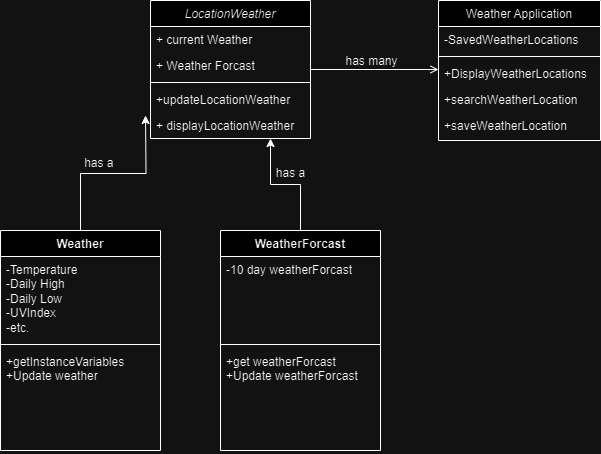

The diagram above was exported from draw.io. Its source (the exported page's mxGraphModel, read from the mxfile embedded in the PNG):
<mxGraphModel dx="888" dy="876" grid="1" gridSize="10" guides="1" tooltips="1" connect="1" arrows="1" fold="1" page="1" pageScale="1" pageWidth="827" pageHeight="1169" math="0" shadow="0">
  <root>
    <mxCell id="WIyWlLk6GJQsqaUBKTNV-0" />
    <mxCell id="WIyWlLk6GJQsqaUBKTNV-1" parent="WIyWlLk6GJQsqaUBKTNV-0" />
    <mxCell id="zkfFHV4jXpPFQw0GAbJ--0" value="LocationWeather" style="swimlane;fontStyle=2;align=center;verticalAlign=top;childLayout=stackLayout;horizontal=1;startSize=26;horizontalStack=0;resizeParent=1;resizeLast=0;collapsible=1;marginBottom=0;rounded=0;shadow=0;strokeWidth=1;" parent="WIyWlLk6GJQsqaUBKTNV-1" vertex="1">
      <mxGeometry x="220" y="120" width="160" height="138" as="geometry">
        <mxRectangle x="230" y="140" width="160" height="26" as="alternateBounds" />
      </mxGeometry>
    </mxCell>
    <mxCell id="zkfFHV4jXpPFQw0GAbJ--2" value="+ current Weather" style="text;align=left;verticalAlign=top;spacingLeft=4;spacingRight=4;overflow=hidden;rotatable=0;points=[[0,0.5],[1,0.5]];portConstraint=eastwest;rounded=0;shadow=0;html=0;" parent="zkfFHV4jXpPFQw0GAbJ--0" vertex="1">
      <mxGeometry y="26" width="160" height="26" as="geometry" />
    </mxCell>
    <mxCell id="zkfFHV4jXpPFQw0GAbJ--3" value="+ Weather Forcast" style="text;align=left;verticalAlign=top;spacingLeft=4;spacingRight=4;overflow=hidden;rotatable=0;points=[[0,0.5],[1,0.5]];portConstraint=eastwest;rounded=0;shadow=0;html=0;" parent="zkfFHV4jXpPFQw0GAbJ--0" vertex="1">
      <mxGeometry y="52" width="160" height="26" as="geometry" />
    </mxCell>
    <mxCell id="zkfFHV4jXpPFQw0GAbJ--4" value="" style="line;html=1;strokeWidth=1;align=left;verticalAlign=middle;spacingTop=-1;spacingLeft=3;spacingRight=3;rotatable=0;labelPosition=right;points=[];portConstraint=eastwest;" parent="zkfFHV4jXpPFQw0GAbJ--0" vertex="1">
      <mxGeometry y="78" width="160" height="8" as="geometry" />
    </mxCell>
    <mxCell id="zkfFHV4jXpPFQw0GAbJ--5" value="+updateLocationWeather" style="text;align=left;verticalAlign=top;spacingLeft=4;spacingRight=4;overflow=hidden;rotatable=0;points=[[0,0.5],[1,0.5]];portConstraint=eastwest;" parent="zkfFHV4jXpPFQw0GAbJ--0" vertex="1">
      <mxGeometry y="86" width="160" height="26" as="geometry" />
    </mxCell>
    <mxCell id="wWo6Mhntdm3nrhIfrq5U-0" value="+ displayLocationWeather" style="text;align=left;verticalAlign=top;spacingLeft=4;spacingRight=4;overflow=hidden;rotatable=0;points=[[0,0.5],[1,0.5]];portConstraint=eastwest;" parent="zkfFHV4jXpPFQw0GAbJ--0" vertex="1">
      <mxGeometry y="112" width="160" height="26" as="geometry" />
    </mxCell>
    <mxCell id="zkfFHV4jXpPFQw0GAbJ--17" value="Weather Application" style="swimlane;fontStyle=0;align=center;verticalAlign=top;childLayout=stackLayout;horizontal=1;startSize=26;horizontalStack=0;resizeParent=1;resizeLast=0;collapsible=1;marginBottom=0;rounded=0;shadow=0;strokeWidth=1;" parent="WIyWlLk6GJQsqaUBKTNV-1" vertex="1">
      <mxGeometry x="508" y="120" width="162" height="140" as="geometry">
        <mxRectangle x="508" y="120" width="160" height="26" as="alternateBounds" />
      </mxGeometry>
    </mxCell>
    <mxCell id="zkfFHV4jXpPFQw0GAbJ--22" value="-SavedWeatherLocations" style="text;align=left;verticalAlign=top;spacingLeft=4;spacingRight=4;overflow=hidden;rotatable=0;points=[[0,0.5],[1,0.5]];portConstraint=eastwest;rounded=0;shadow=0;html=0;" parent="zkfFHV4jXpPFQw0GAbJ--17" vertex="1">
      <mxGeometry y="26" width="162" height="26" as="geometry" />
    </mxCell>
    <mxCell id="zkfFHV4jXpPFQw0GAbJ--23" value="" style="line;html=1;strokeWidth=1;align=left;verticalAlign=middle;spacingTop=-1;spacingLeft=3;spacingRight=3;rotatable=0;labelPosition=right;points=[];portConstraint=eastwest;" parent="zkfFHV4jXpPFQw0GAbJ--17" vertex="1">
      <mxGeometry y="52" width="162" height="8" as="geometry" />
    </mxCell>
    <mxCell id="zkfFHV4jXpPFQw0GAbJ--24" value="+DisplayWeatherLocations" style="text;align=left;verticalAlign=top;spacingLeft=4;spacingRight=4;overflow=hidden;rotatable=0;points=[[0,0.5],[1,0.5]];portConstraint=eastwest;" parent="zkfFHV4jXpPFQw0GAbJ--17" vertex="1">
      <mxGeometry y="60" width="162" height="26" as="geometry" />
    </mxCell>
    <mxCell id="eV_nPrPNYNlRowQrcPbA-1" value="+searchWeatherLocation" style="text;align=left;verticalAlign=top;spacingLeft=4;spacingRight=4;overflow=hidden;rotatable=0;points=[[0,0.5],[1,0.5]];portConstraint=eastwest;" parent="zkfFHV4jXpPFQw0GAbJ--17" vertex="1">
      <mxGeometry y="86" width="162" height="26" as="geometry" />
    </mxCell>
    <mxCell id="wWo6Mhntdm3nrhIfrq5U-1" value="+saveWeatherLocation" style="text;align=left;verticalAlign=top;spacingLeft=4;spacingRight=4;overflow=hidden;rotatable=0;points=[[0,0.5],[1,0.5]];portConstraint=eastwest;" parent="zkfFHV4jXpPFQw0GAbJ--17" vertex="1">
      <mxGeometry y="112" width="162" height="26" as="geometry" />
    </mxCell>
    <mxCell id="zkfFHV4jXpPFQw0GAbJ--26" value="" style="endArrow=open;shadow=0;strokeWidth=1;rounded=0;curved=0;endFill=1;edgeStyle=elbowEdgeStyle;elbow=vertical;" parent="WIyWlLk6GJQsqaUBKTNV-1" source="zkfFHV4jXpPFQw0GAbJ--0" target="zkfFHV4jXpPFQw0GAbJ--17" edge="1">
      <mxGeometry x="0.5" y="41" relative="1" as="geometry">
        <mxPoint x="380" y="192" as="sourcePoint" />
        <mxPoint x="540" y="192" as="targetPoint" />
        <mxPoint x="-40" y="32" as="offset" />
      </mxGeometry>
    </mxCell>
    <mxCell id="zkfFHV4jXpPFQw0GAbJ--27" value="" style="resizable=0;align=left;verticalAlign=bottom;labelBackgroundColor=none;fontSize=12;" parent="zkfFHV4jXpPFQw0GAbJ--26" connectable="0" vertex="1">
      <mxGeometry x="-1" relative="1" as="geometry">
        <mxPoint y="4" as="offset" />
      </mxGeometry>
    </mxCell>
    <mxCell id="zkfFHV4jXpPFQw0GAbJ--29" value="has many" style="text;html=1;resizable=0;points=[];;align=center;verticalAlign=middle;labelBackgroundColor=none;rounded=0;shadow=0;strokeWidth=1;fontSize=12;" parent="zkfFHV4jXpPFQw0GAbJ--26" vertex="1" connectable="0">
      <mxGeometry x="0.5" y="49" relative="1" as="geometry">
        <mxPoint x="-36" y="40" as="offset" />
      </mxGeometry>
    </mxCell>
    <mxCell id="eV_nPrPNYNlRowQrcPbA-14" value="Weather" style="swimlane;fontStyle=1;align=center;verticalAlign=top;childLayout=stackLayout;horizontal=1;startSize=26;horizontalStack=0;resizeParent=1;resizeParentMax=0;resizeLast=0;collapsible=1;marginBottom=0;whiteSpace=wrap;html=1;" parent="WIyWlLk6GJQsqaUBKTNV-1" vertex="1">
      <mxGeometry x="70" y="350" width="160" height="220" as="geometry" />
    </mxCell>
    <mxCell id="eV_nPrPNYNlRowQrcPbA-15" value="-Temperature&lt;div&gt;-Daily High&lt;/div&gt;&lt;div&gt;-Daily Low&lt;/div&gt;&lt;div&gt;-UVIndex&lt;/div&gt;&lt;div&gt;-etc.&amp;nbsp;&lt;br&gt;&lt;div&gt;&lt;br&gt;&lt;/div&gt;&lt;/div&gt;" style="text;strokeColor=none;fillColor=none;align=left;verticalAlign=top;spacingLeft=4;spacingRight=4;overflow=hidden;rotatable=0;points=[[0,0.5],[1,0.5]];portConstraint=eastwest;whiteSpace=wrap;html=1;" parent="eV_nPrPNYNlRowQrcPbA-14" vertex="1">
      <mxGeometry y="26" width="160" height="84" as="geometry" />
    </mxCell>
    <mxCell id="eV_nPrPNYNlRowQrcPbA-16" value="" style="line;strokeWidth=1;fillColor=none;align=left;verticalAlign=middle;spacingTop=-1;spacingLeft=3;spacingRight=3;rotatable=0;labelPosition=right;points=[];portConstraint=eastwest;strokeColor=inherit;" parent="eV_nPrPNYNlRowQrcPbA-14" vertex="1">
      <mxGeometry y="110" width="160" height="8" as="geometry" />
    </mxCell>
    <mxCell id="eV_nPrPNYNlRowQrcPbA-17" value="+getInstanceVariables&lt;div&gt;+Update weather&lt;br&gt;&lt;div&gt;&lt;br&gt;&lt;/div&gt;&lt;/div&gt;" style="text;strokeColor=none;fillColor=none;align=left;verticalAlign=top;spacingLeft=4;spacingRight=4;overflow=hidden;rotatable=0;points=[[0,0.5],[1,0.5]];portConstraint=eastwest;whiteSpace=wrap;html=1;" parent="eV_nPrPNYNlRowQrcPbA-14" vertex="1">
      <mxGeometry y="118" width="160" height="102" as="geometry" />
    </mxCell>
    <mxCell id="eV_nPrPNYNlRowQrcPbA-19" style="edgeStyle=orthogonalEdgeStyle;rounded=0;orthogonalLoop=1;jettySize=auto;html=1;exitX=0.5;exitY=0;exitDx=0;exitDy=0;entryX=-0.031;entryY=0.115;entryDx=0;entryDy=0;entryPerimeter=0;" parent="WIyWlLk6GJQsqaUBKTNV-1" source="eV_nPrPNYNlRowQrcPbA-14" edge="1">
      <mxGeometry relative="1" as="geometry">
        <mxPoint x="215.03999999999996" y="234.99" as="targetPoint" />
      </mxGeometry>
    </mxCell>
    <mxCell id="eV_nPrPNYNlRowQrcPbA-24" style="edgeStyle=orthogonalEdgeStyle;rounded=0;orthogonalLoop=1;jettySize=auto;html=1;exitX=0.5;exitY=0;exitDx=0;exitDy=0;entryX=0.75;entryY=1;entryDx=0;entryDy=0;" parent="WIyWlLk6GJQsqaUBKTNV-1" source="eV_nPrPNYNlRowQrcPbA-20" target="zkfFHV4jXpPFQw0GAbJ--0" edge="1">
      <mxGeometry relative="1" as="geometry" />
    </mxCell>
    <mxCell id="eV_nPrPNYNlRowQrcPbA-20" value="WeatherForcast" style="swimlane;fontStyle=1;align=center;verticalAlign=top;childLayout=stackLayout;horizontal=1;startSize=26;horizontalStack=0;resizeParent=1;resizeParentMax=0;resizeLast=0;collapsible=1;marginBottom=0;whiteSpace=wrap;html=1;" parent="WIyWlLk6GJQsqaUBKTNV-1" vertex="1">
      <mxGeometry x="290" y="350" width="160" height="220" as="geometry" />
    </mxCell>
    <mxCell id="eV_nPrPNYNlRowQrcPbA-21" value="&lt;div&gt;&lt;div&gt;-10 day weatherForcast&lt;/div&gt;&lt;/div&gt;" style="text;strokeColor=none;fillColor=none;align=left;verticalAlign=top;spacingLeft=4;spacingRight=4;overflow=hidden;rotatable=0;points=[[0,0.5],[1,0.5]];portConstraint=eastwest;whiteSpace=wrap;html=1;" parent="eV_nPrPNYNlRowQrcPbA-20" vertex="1">
      <mxGeometry y="26" width="160" height="84" as="geometry" />
    </mxCell>
    <mxCell id="eV_nPrPNYNlRowQrcPbA-22" value="" style="line;strokeWidth=1;fillColor=none;align=left;verticalAlign=middle;spacingTop=-1;spacingLeft=3;spacingRight=3;rotatable=0;labelPosition=right;points=[];portConstraint=eastwest;strokeColor=inherit;" parent="eV_nPrPNYNlRowQrcPbA-20" vertex="1">
      <mxGeometry y="110" width="160" height="8" as="geometry" />
    </mxCell>
    <mxCell id="eV_nPrPNYNlRowQrcPbA-23" value="&lt;div&gt;+get weatherForcast&lt;/div&gt;&lt;div&gt;+Update weatherForcast&lt;/div&gt;" style="text;strokeColor=none;fillColor=none;align=left;verticalAlign=top;spacingLeft=4;spacingRight=4;overflow=hidden;rotatable=0;points=[[0,0.5],[1,0.5]];portConstraint=eastwest;whiteSpace=wrap;html=1;" parent="eV_nPrPNYNlRowQrcPbA-20" vertex="1">
      <mxGeometry y="118" width="160" height="102" as="geometry" />
    </mxCell>
    <mxCell id="wWo6Mhntdm3nrhIfrq5U-2" value="has a" style="text;html=1;align=center;verticalAlign=middle;resizable=0;points=[];autosize=1;strokeColor=none;fillColor=none;" parent="WIyWlLk6GJQsqaUBKTNV-1" vertex="1">
      <mxGeometry x="335" y="278" width="50" height="30" as="geometry" />
    </mxCell>
    <mxCell id="wWo6Mhntdm3nrhIfrq5U-3" value="has a&amp;nbsp;" style="text;html=1;align=center;verticalAlign=middle;resizable=0;points=[];autosize=1;strokeColor=none;fillColor=none;" parent="WIyWlLk6GJQsqaUBKTNV-1" vertex="1">
      <mxGeometry x="140" y="268" width="60" height="30" as="geometry" />
    </mxCell>
  </root>
</mxGraphModel>